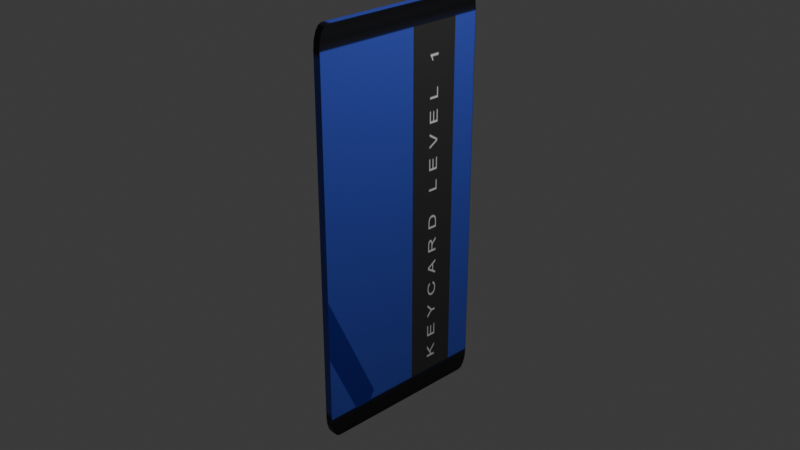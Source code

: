 # Source: Keycard.blend  (saved by Blender 4.2.66; exported with 4.5.12 LTS)
import bpy
from mathutils import Matrix  # noqa: F401  (used for matrix-valued properties, if any)

bpy.ops.wm.read_factory_settings(use_empty=True)
scene = bpy.context.scene
scene.name = 'Scene'

# ---- collections
col_collection = bpy.data.collections.new('Collection'); scene.collection.children.link(col_collection)

# ---- images (referenced by path relative to the original .blend; pixels are not part of the script)
import os
ASSET_DIR = os.environ.get("B2B_ASSET_DIR", "")  # directory of the original .blend (textures are referenced by path, not embedded)
HERE = os.path.dirname(os.path.abspath(__file__))  # packed textures are extracted next to this script under _unpacked/

def load_image(name, relpath, width, height, colorspace="sRGB"):
    """Load a texture the original file referenced (path relative to the .blend, or extracted next to this script)."""
    p = next((c for c in (os.path.join(HERE, relpath), os.path.join(ASSET_DIR, relpath)) if relpath and os.path.exists(c)), "")
    if p:
        img = bpy.data.images.load(p, check_existing=True)
        img.name = name
    else:  # same state as the original file: an image datablock whose file is absent (Cycles renders it pink)
        img = bpy.data.images.new(name, width, height)
        img.source = "FILE"
        img.filepath = "//" + (relpath or name)
    img.colorspace_settings.name = colorspace
    return img
img_keycard_diffuse_jpg = load_image('Keycard_Diffuse.jpg', '_unpacked/Keycard_Diffuse.9c467b66.jpg', 1024, 1024, 'sRGB')

# ---- materials (node trees are filled in below, after node groups)
mat_material_001 = bpy.data.materials.new('Material.001')

# ---- material node trees
mat_material_001.use_nodes = True; mat_material_001.node_tree.nodes.clear()
_N = mat_material_001.node_tree.nodes; _L = mat_material_001.node_tree.links
n0 = _N.new('ShaderNodeBsdfPrincipled'); n0.name = 'Principled BSDF'; n0.location = (10, 300)
n1 = _N.new('ShaderNodeOutputMaterial'); n1.name = 'Material Output'; n1.location = (300, 300)
n2 = _N.new('ShaderNodeTexImage'); n2.name = 'Image Texture'; n2.location = (-369, 265)
n2.image = img_keycard_diffuse_jpg
_L.new(n0.outputs[0], n1.inputs[0])
_L.new(n2.outputs[0], n0.inputs[0])
n1.is_active_output = True

# ---- world
world_world = bpy.data.worlds.new('World'); scene.world = world_world
world_world.use_nodes = True; world_world.node_tree.nodes.clear()
_N = world_world.node_tree.nodes; _L = world_world.node_tree.links
n0 = _N.new('ShaderNodeOutputWorld'); n0.name = 'World Output'; n0.location = (300, 300)
n1 = _N.new('ShaderNodeBackground'); n1.name = 'Background'; n1.location = (10, 300)
n1.inputs[0].default_value = (0.05088, 0.05088, 0.05088, 1.0)
_L.new(n1.outputs[0], n0.inputs[0])
n0.is_active_output = True
world_world.color = (0.05088, 0.05088, 0.05088)
world_world.sun_shadow_jitter_overblur = 0.0

# ---- cameras
cam_camera = bpy.data.cameras.new('Camera')
cam_camera.clip_end = 100.0
cam_camera.ortho_scale = 7.314

# ---- lights
light_light = bpy.data.lights.new('Light', 'POINT')
light_light.energy = 1000.0
light_light.shadow_soft_size = 0.1

# ---- meshes
me_cube_001 = bpy.data.meshes.new('Cube.001')
me_cube_001.from_pydata([(-1.0, -0.8958, -1.0), (-1.0, -1.0, -0.8958), (-1.0, -0.9357, -0.9921), (-1.0, -0.9695, -0.9695), (-1.0, -0.9921, -0.9357), (-1.0, -1.0, 0.8958), (-1.0, -0.8958, 1.0), (-1.0, -0.9921, 0.9357), (-1.0, -0.9695, 0.9695), (-1.0, -0.9357, 0.9921), (-1.0, 1.0, -0.8958), (-1.0, 0.8958, -1.0), (-1.0, 0.9921, -0.9357), (-1.0, 0.9695, -0.9695), (-1.0, 0.9357, -0.9921), (-1.0, 0.8958, 1.0), (-1.0, 1.0, 0.8958), (-1.0, 0.9357, 0.9921), (-1.0, 0.9695, 0.9695), (-1.0, 0.9921, 0.9357), (1.0, -1.0, -0.8958), (1.0, -0.8958, -1.0), (1.0, -0.9921, -0.9357), (1.0, -0.9695, -0.9695), (1.0, -0.9357, -0.9921), (1.0, -0.8958, 1.0), (1.0, -1.0, 0.8958), (1.0, -0.9357, 0.9921), (1.0, -0.9695, 0.9695), (1.0, -0.9921, 0.9357), (1.0, 0.8958, -1.0), (1.0, 1.0, -0.8958), (1.0, 0.9357, -0.9921), (1.0, 0.9695, -0.9695), (1.0, 0.9921, -0.9357), (1.0, 1.0, 0.8958), (1.0, 0.8958, 1.0), (1.0, 0.9921, 0.9357), (1.0, 0.9695, 0.9695), (1.0, 0.9357, 0.9921)], [], [(20, 26, 5, 1), (38, 28, 29, 37), (36, 15, 6, 25), (37, 29, 26, 35), (10, 16, 35, 31), (30, 11, 14, 32), (32, 14, 13, 33), (33, 13, 12, 34), (34, 12, 10, 31), (15, 36, 39, 17), (17, 39, 38, 18), (18, 38, 37, 19), (19, 37, 35, 16), (0, 21, 24, 2), (2, 24, 23, 3), (3, 23, 22, 4), (4, 22, 20, 1), (25, 6, 9, 27), (27, 9, 8, 28), (28, 8, 7, 29), (29, 7, 5, 26), (11, 30, 21, 0), (39, 27, 28, 38), (36, 25, 27, 39), (5, 7, 19, 16), (7, 8, 18, 19), (8, 9, 17, 18), (17, 9, 6, 15), (20, 31, 35, 26), (22, 23, 33, 34), (23, 24, 32, 33), (31, 20, 22, 34), (32, 24, 21, 30), (2, 3, 13, 14), (3, 4, 12, 13), (4, 1, 10, 12), (11, 0, 2, 14), (1, 5, 16, 10)])
_uv = me_cube_001.uv_layers.new(name='UVMap')
_uv.uv.foreach_set('vector', [0.1015, 0.9153, 0.1015, 0.9762, 0.03346, 0.9762, 0.03346, 0.9153, 0.1166, 0.8771, 0.1825, 0.8771, 0.1833, 0.8782, 0.1158, 0.8782, 0.1015, 0.7768, 0.03346, 0.7768, 0.03346, 0.7159, 0.1015, 0.7159, 0.1158, 0.8782, 0.1833, 0.8782, 0.1836, 0.8796, 0.1156, 0.8796, 0.03346, 0.8433, 0.03346, 0.7823, 0.1015, 0.7823, 0.1015, 0.8433, 0.1015, 0.8488, 0.03346, 0.8488, 0.03346, 0.8474, 0.1015, 0.8474, 0.1015, 0.8474, 0.03346, 0.8474, 0.03346, 0.846, 0.1015, 0.846, 0.1015, 0.846, 0.03346, 0.846, 0.03346, 0.8447, 0.1015, 0.8447, 0.1015, 0.8447, 0.03346, 0.8447, 0.03346, 0.8433, 0.1015, 0.8433, 0.03346, 0.7768, 0.1015, 0.7768, 0.1015, 0.7782, 0.03346, 0.7782, 0.03346, 0.7782, 0.1015, 0.7782, 0.1015, 0.7796, 0.03346, 0.7796, 0.03346, 0.7796, 0.1015, 0.7796, 0.1015, 0.781, 0.03346, 0.781, 0.03346, 0.781, 0.1015, 0.781, 0.1015, 0.7823, 0.03346, 0.7823, 0.03346, 0.9097, 0.1015, 0.9097, 0.1015, 0.9111, 0.03346, 0.9111, 0.03346, 0.9111, 0.1015, 0.9111, 0.1015, 0.9125, 0.03346, 0.9125, 0.03346, 0.9125, 0.1015, 0.9125, 0.1015, 0.9139, 0.03346, 0.9139, 0.03346, 0.9139, 0.1015, 0.9139, 0.1015, 0.9153, 0.03346, 0.9153, 0.1015, 0.7159, 0.03346, 0.7159, 0.03346, 0.7145, 0.1015, 0.7145, 0.1015, 0.7145, 0.03346, 0.7145, 0.03346, 0.7131, 0.1015, 0.7131, 0.1015, 0.7131, 0.03346, 0.7131, 0.03346, 0.7117, 0.1015, 0.7117, 0.1015, 0.7117, 0.03346, 0.7117, 0.03346, 0.7103, 0.1015, 0.7103, 0.03346, 0.8488, 0.1015, 0.8488, 0.1015, 0.9097, 0.03346, 0.9097, 0.1177, 0.8763, 0.1814, 0.8763, 0.1825, 0.8771, 0.1166, 0.8771, 0.1191, 0.8761, 0.18, 0.8761, 0.1814, 0.8763, 0.1177, 0.8763, 0.1797, 0.9679, 0.1794, 0.9693, 0.1119, 0.9693, 0.1116, 0.9679, 0.1794, 0.9693, 0.1786, 0.9704, 0.1127, 0.9704, 0.1119, 0.9693, 0.1786, 0.9704, 0.1775, 0.9712, 0.1138, 0.9712, 0.1127, 0.9704, 0.1138, 0.9712, 0.1775, 0.9712, 0.1761, 0.9715, 0.1152, 0.9715, 0.2861, 0.04106, 0.7571, 0.04106, 0.7571, 0.463, 0.2861, 0.463, 0.1827, 0.945, 0.1819, 0.9462, 0.1159, 0.9462, 0.1152, 0.945, 0.1819, 0.9462, 0.1807, 0.9469, 0.1171, 0.9469, 0.1159, 0.9462, 0.1149, 0.9437, 0.1829, 0.9437, 0.1827, 0.945, 0.1152, 0.945, 0.1171, 0.9469, 0.1807, 0.9469, 0.1794, 0.9472, 0.1184, 0.9472, 0.1838, 0.9131, 0.185, 0.9139, 0.119, 0.9139, 0.1202, 0.9131, 0.185, 0.9139, 0.1858, 0.915, 0.1183, 0.915, 0.119, 0.9139, 0.1858, 0.915, 0.186, 0.9164, 0.118, 0.9164, 0.1183, 0.915, 0.1215, 0.9129, 0.1825, 0.9129, 0.1838, 0.9131, 0.1202, 0.9131, 0.2861, 0.971, 0.2861, 0.5491, 0.7571, 0.5491, 0.7571, 0.971])
me_cube_001.materials.append(mat_material_001)
me_cube_001.update()

# ---- objects
ob_light = bpy.data.objects.new('Light', light_light)
ob_camera = bpy.data.objects.new('Camera', cam_camera)
ob_cube = bpy.data.objects.new('Cube', me_cube_001)

# ---- transforms, parenting, visibility, modifiers, constraints
ob_light.location = (4.076, 1.005, 5.904)
ob_light.rotation_euler = (0.6503, 0.05522, 1.866)
ob_light.lock_rotations_4d = False
ob_light.empty_display_type = 'ARROWS'
ob_light.color = (0.0, 0.0, 0.0, 0.0)
ob_light.lineart.crease_threshold = 0.0
ob_camera.location = (7.359, -6.926, 4.958)
ob_camera.rotation_euler = (1.109, 0.0, 0.8149)
ob_camera.lock_rotations_4d = False
ob_camera.empty_display_type = 'ARROWS'
ob_camera.color = (0.0, 0.0, 0.0, 0.0)
ob_camera.display_type = 'WIRE'
ob_camera.lineart.crease_threshold = 0.0
ob_cube.location = (0.0, 0.0, 0.0)
ob_cube.scale = (0.04189, 1.0, 2.211)

# ---- collection membership
col_collection.objects.link(ob_light)
col_collection.objects.link(ob_camera)
col_collection.objects.link(ob_cube)

# ---- scene / render settings (as saved in the file)
scene.camera = ob_camera
scene.frame_start = 1; scene.frame_end = 250; scene.frame_set(1)
scene.render.engine = 'BLENDER_EEVEE_NEXT'
bpy.context.view_layer.update()
